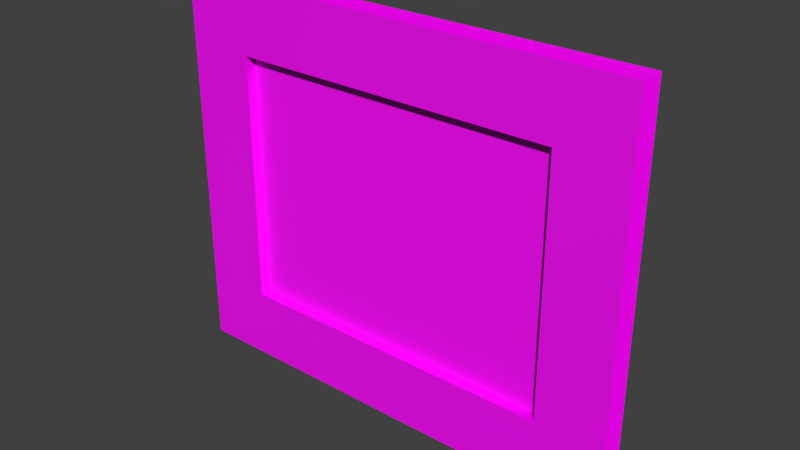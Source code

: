 # Source: bedroom_e_painting04_model.blend  (saved by Blender 2.93.21; exported with 4.5.12 LTS)
import bpy
from mathutils import Matrix  # noqa: F401  (used for matrix-valued properties, if any)

bpy.ops.wm.read_factory_settings(use_empty=True)
scene = bpy.context.scene
scene.name = 'Scene'

# ---- collections
col_collection_1 = bpy.data.collections.new('Collection 1'); scene.collection.children.link(col_collection_1)
col_collection_5 = bpy.data.collections.new('Collection 5'); scene.collection.children.link(col_collection_5)
col_collection_20 = bpy.data.collections.new('Collection 20'); scene.collection.children.link(col_collection_20)

# ---- images (referenced by path relative to the original .blend; pixels are not part of the script)
import os
ASSET_DIR = os.environ.get("B2B_ASSET_DIR", "")  # directory of the original .blend (textures are referenced by path, not embedded)
HERE = os.path.dirname(os.path.abspath(__file__))  # packed textures are extracted next to this script under _unpacked/

def load_image(name, relpath, width, height, colorspace="sRGB"):
    """Load a texture the original file referenced (path relative to the .blend, or extracted next to this script)."""
    p = next((c for c in (os.path.join(HERE, relpath), os.path.join(ASSET_DIR, relpath)) if relpath and os.path.exists(c)), "")
    if p:
        img = bpy.data.images.load(p, check_existing=True)
        img.name = name
    else:  # same state as the original file: an image datablock whose file is absent (Cycles renders it pink)
        img = bpy.data.images.new(name, width, height)
        img.source = "FILE"
        img.filepath = "//" + (relpath or name)
    img.colorspace_settings.name = colorspace
    return img
img_bird04_oil_png = load_image('bird04-oil.png', 'Materials/bird04-oil.png', 1024, 1024, 'sRGB')
img_painting02_frame_png_001 = load_image('painting02_frame.png.001', 'painting02_frame.png', 1024, 1024, 'sRGB')
img_painting02_frame_nrm_png_001 = load_image('painting02_frame_NRM.png.001', 'painting02_frame_NRM.png', 1024, 1024, 'Non-Color')

# ---- materials (node trees are filled in below, after node groups)
mat_bedroom_e_painting04_painting = bpy.data.materials.new('bedroom_e_painting04_painting')
mat_bedroom_e_painting04_painting.use_transparent_shadow = False
mat_painting_paper_backing01 = bpy.data.materials.new('painting_paper_backing01')
mat_painting_paper_backing01.alpha_threshold = 0.0
mat_painting_paper_backing01.use_transparent_shadow = False
mat_painting_paper_backing01.roughness = 0.5
mat_painting_paper_backing01.specular_intensity = 0.0
mat_bedroom_e_painting04_frame = bpy.data.materials.new('bedroom_e_painting04_frame')
mat_bedroom_e_painting04_frame.use_transparent_shadow = False

# ---- material node trees
mat_bedroom_e_painting04_painting.use_nodes = True; mat_bedroom_e_painting04_painting.node_tree.nodes.clear()
_N = mat_bedroom_e_painting04_painting.node_tree.nodes; _L = mat_bedroom_e_painting04_painting.node_tree.links
n0 = _N.new('ShaderNodeBsdfPrincipled'); n0.name = 'Principled BSDF'; n0.location = (10, 300)
n0.distribution = 'GGX'
n0.subsurface_method = 'BURLEY'
n0.inputs[3].default_value = 1.45
n0.inputs[27].default_value = (0.0, 0.0, 0.0, 1.0)
n0.inputs[28].default_value = 1.0
n1 = _N.new('ShaderNodeOutputMaterial'); n1.name = 'Material Output'; n1.location = (300, 300)
n2 = _N.new('ShaderNodeTexImage'); n2.name = 'Image Texture'; n2.location = (-303, 285)
n2.image = img_bird04_oil_png
_L.new(n0.outputs[0], n1.inputs[0])
_L.new(n2.outputs[0], n0.inputs[0])
n1.is_active_output = True
mat_bedroom_e_painting04_frame.use_nodes = True; mat_bedroom_e_painting04_frame.node_tree.nodes.clear()
_N = mat_bedroom_e_painting04_frame.node_tree.nodes; _L = mat_bedroom_e_painting04_frame.node_tree.links
n0 = _N.new('ShaderNodeBsdfPrincipled'); n0.name = 'Principled BSDF'; n0.location = (10, 300)
n0.distribution = 'GGX'
n0.subsurface_method = 'BURLEY'
n0.inputs[3].default_value = 1.45
n0.inputs[13].default_value = 0.09545
n0.inputs[27].default_value = (0.0, 0.0, 0.0, 1.0)
n0.inputs[28].default_value = 1.0
n1 = _N.new('ShaderNodeOutputMaterial'); n1.name = 'Material Output'; n1.location = (300, 300)
n2 = _N.new('ShaderNodeTexImage'); n2.name = 'Image Texture'; n2.location = (-302, 361)
n2.image = img_painting02_frame_png_001
n3 = _N.new('ShaderNodeTexImage'); n3.name = 'Image Texture.001'; n3.location = (-322, 10)
n3.image = img_painting02_frame_nrm_png_001
_L.new(n0.outputs[0], n1.inputs[0])
_L.new(n2.outputs[0], n0.inputs[0])
_L.new(n3.outputs[0], n0.inputs[5])
n1.is_active_output = True

# ---- world
world_world = bpy.data.worlds.new('World'); scene.world = world_world
world_world.color = (0.05088, 0.05088, 0.05088)
world_world.use_sun_shadow = False
world_world.sun_shadow_jitter_overblur = 0.0
world_world.cycles.sampling_method = 'NONE'
world_world.cycles.sample_map_resolution = 256

# ---- meshes
me_cylinder = bpy.data.meshes.new('Cylinder')
me_cylinder.from_pydata([(4.147e-09, 0.02507, -0.3143), (4.147e-09, 0.02507, 0.3143), (0.009595, 0.02316, -0.3143), (0.009595, 0.02316, 0.3143), (0.01773, 0.01773, -0.3143), (0.01773, 0.01773, 0.3143), (0.02316, 0.009595, -0.3143), (0.02316, 0.009595, 0.3143), (0.02507, -1.565e-09, -0.3143), (0.02507, -1.565e-09, 0.3143), (0.02316, -0.009595, -0.3143), (0.02316, -0.009595, 0.3143), (0.01773, -0.01773, -0.3143), (0.01773, -0.01773, 0.3143), (0.009595, -0.02316, -0.3143), (0.009595, -0.02316, 0.3143), (7.933e-09, -0.02507, -0.3143), (7.933e-09, -0.02507, 0.3143), (-0.009595, -0.02316, -0.3143), (-0.009595, -0.02316, 0.3143), (-0.01773, -0.01773, -0.3143), (-0.01773, -0.01773, 0.3143), (-0.02316, -0.009595, -0.3143), (-0.02316, -0.009595, 0.3143), (-0.02507, -1.697e-10, -0.3143), (-0.02507, -1.697e-10, 0.3143), (-0.02316, 0.009595, -0.3143), (-0.02316, 0.009595, 0.3143), (-0.01773, 0.01773, -0.3143), (-0.01773, 0.01773, 0.3143), (-0.009595, 0.02316, -0.3143), (-0.009595, 0.02316, 0.3143)], [], [(0, 1, 3, 2), (2, 3, 5, 4), (4, 5, 7, 6), (6, 7, 9, 8), (8, 9, 11, 10), (10, 11, 13, 12), (12, 13, 15, 14), (14, 15, 17, 16), (16, 17, 19, 18), (18, 19, 21, 20), (20, 21, 23, 22), (22, 23, 25, 24), (24, 25, 27, 26), (26, 27, 29, 28), (30, 31, 1, 0), (28, 29, 31, 30)])
me_cylinder.polygons.foreach_set('use_smooth', [True] * 16)
_uv = me_cylinder.uv_layers.new(name='UVMap')
_uv.uv.foreach_set('vector', [0.2792, 5.283e-05, 0.2792, 0.9994, 0.2617, 0.9995, 0.2617, 8.405e-05, 0.2617, 8.405e-05, 0.2617, 0.9995, 0.2443, 0.9995, 0.2443, 0.0001153, 0.2443, 0.0001153, 0.2443, 0.9995, 0.2268, 0.9995, 0.2268, 0.0001465, 0.2268, 0.0001465, 0.2268, 0.9995, 0.2094, 0.9996, 0.2094, 0.0001778, 0.2094, 0.0001778, 0.2094, 0.9996, 0.1919, 0.9996, 0.1919, 0.000209, 0.1919, 0.000209, 0.1919, 0.9996, 0.1745, 0.9996, 0.1745, 0.0002402, 0.1745, 0.0002402, 0.1745, 0.9996, 0.157, 0.9997, 0.157, 0.0002714, 0.157, 0.0002714, 0.157, 0.9997, 0.1396, 0.9997, 0.1396, 0.0003027, 0.1396, 0.0003027, 0.1396, 0.9997, 0.1222, 0.9997, 0.1222, 0.0003339, 0.1222, 0.0003339, 0.1222, 0.9997, 0.1047, 0.9998, 0.1047, 0.0003651, 0.1047, 0.0003651, 0.1047, 0.9998, 0.08727, 0.9998, 0.08727, 0.0003963, 0.08727, 0.0003963, 0.08727, 0.9998, 0.06983, 0.9998, 0.06983, 0.0004276, 0.06983, 0.0004276, 0.06983, 0.9998, 0.05238, 0.9999, 0.05238, 0.0004588, 0.05238, 0.0004588, 0.05238, 0.9999, 0.03494, 0.9999, 0.03494, 0.0004901, 0.0175, 0.0005213, 0.0175, 0.9999, 5.283e-05, 0.9999, 5.283e-05, 0.0005525, 0.03494, 0.0004901, 0.03494, 0.9999, 0.0175, 0.9999, 0.0175, 0.0005213])
me_cylinder.use_remesh_preserve_volume = False
me_cylinder.use_remesh_preserve_attributes = False
me_cylinder.use_mirror_vertex_groups = False
me_cylinder.update()
me_cube_001 = bpy.data.meshes.new('Cube.001')
me_cube_001.from_pydata([(0.2014, -0.09222, -0.4653), (0.2014, -0.09222, 0.4653), (0.2014, -0.05723, -0.4653), (0.2014, -0.05723, 0.4653), (1.429, -0.09222, -0.4653), (1.429, -0.09222, 0.4653), (1.429, -0.05723, -0.4653), (1.429, -0.05723, 0.4653)], [], [(0, 1, 3, 2), (2, 3, 7, 6), (6, 7, 5, 4), (4, 5, 1, 0), (2, 6, 4, 0), (7, 3, 1, 5)])
_uv = me_cube_001.uv_layers.new(name='UVMap')
_uv.uv.foreach_set('vector', [8.196e-05, 0.9999, 8.225e-05, 0.5181, 0.0182, 0.5181, 0.0182, 0.9999, 0.0182, 0.9999, 0.0182, 0.5181, 0.6538, 0.5181, 0.6538, 0.9999, 0.6538, 0.9999, 0.6538, 0.5181, 0.6719, 0.5181, 0.6719, 0.9999, 0.9939, -0.0008469, 0.9939, 0.986, 6.598e-05, 0.986, 6.439e-05, -0.0008447, 0.0182, 8.331e-05, 0.6538, 8.196e-05, 0.6538, 0.0182, 0.0182, 0.0182, 0.6538, 0.5181, 0.0182, 0.5181, 0.0182, 0.5, 0.6538, 0.5])
me_cube_001.materials.append(mat_bedroom_e_painting04_painting)
me_cube_001.use_remesh_preserve_volume = False
me_cube_001.use_remesh_preserve_attributes = False
me_cube_001.use_mirror_vertex_groups = False
me_cube_001.update()
me_plane_000 = bpy.data.meshes.new('Plane.000')
me_plane_000.from_pydata([(-1.371, -0.0003564, -0.5646), (-0.01215, -0.0003564, -0.5646), (-1.371, -0.0003563, 0.5646), (-0.01215, -0.0003562, 0.5646)], [], [(0, 1, 3, 2)])
_uv = me_plane_000.uv_layers.new(name='UVMap')
_uv.uv.foreach_set('vector', [0.8103, 0.9287, 0.07716, 0.9287, 0.07716, 0.192, 0.8103, 0.192])
me_plane_000.materials.append(mat_painting_paper_backing01)
me_plane_000.use_remesh_preserve_volume = False
me_plane_000.use_remesh_preserve_attributes = False
me_plane_000.use_mirror_vertex_groups = False
me_plane_000.update()
me_cube = bpy.data.meshes.new('Cube')
me_cube.from_pydata([(-0.008174, -0.03877, 0.1799), (-0.008174, -0.03877, 0.3029), (-0.008174, -0.02172, 0.1799), (-0.008174, -0.02172, 0.3029), (0.008174, -0.03877, 0.1799), (0.008174, -0.03877, 0.3029), (0.008174, -0.02172, 0.1799), (0.008174, -0.02172, 0.3029), (-0.008174, -0.03877, -0.1799), (-0.008174, -0.03877, -0.3029), (-0.008174, -0.02172, -0.1799), (-0.008174, -0.02172, -0.3029), (0.008174, -0.03877, -0.1799), (0.008174, -0.03877, -0.3029), (0.008174, -0.02172, -0.1799), (0.008174, -0.02172, -0.3029)], [], [(1, 3, 2, 0), (3, 7, 6, 2), (7, 5, 4, 6), (5, 1, 0, 4), (0, 2, 6, 4), (5, 7, 3, 1), (9, 8, 10, 11), (11, 10, 14, 15), (15, 14, 12, 13), (13, 12, 8, 9), (8, 12, 14, 10), (13, 9, 11, 15)])
_uv = me_cube.uv_layers.new(name='UVMap')
_uv.uv.foreach_set('vector', [0.0, 0.0, 0.1276, 0.0, 0.1276, 0.8782, 1.394e-07, 0.8782, 0.6329, 0.0, 0.7553, 0.0, 0.7553, 0.8782, 0.6329, 0.8782, 0.5105, 0.8782, 0.3829, 0.8782, 0.3829, 0.0, 0.5105, 0.0, 0.8776, 0.0, 1.0, 0.0, 1.0, 0.8782, 0.8776, 0.8782, 0.1276, 1.0, 0.1276, 0.8782, 0.25, 0.8782, 0.25, 1.0, 0.1276, 0.8782, 0.1276, 1.0, 0.005256, 1.0, 0.005256, 0.8782, 0.1276, 0.8782, 0.1276, 0.0, 0.2553, 0.0, 0.2553, 0.8782, 0.5105, 0.8782, 0.5105, 0.0, 0.6329, 0.0, 0.6329, 0.8782, 0.3829, 0.0, 0.3829, 0.8782, 0.2553, 0.8782, 0.2553, 0.0, 0.7553, 0.8782, 0.7553, 0.0, 0.8776, 0.0, 0.8776, 0.8782, 0.8776, 0.8782, 1.0, 0.8782, 1.0, 1.0, 0.8776, 1.0, 0.8776, 1.0, 0.7553, 1.0, 0.7553, 0.8782, 0.8776, 0.8782])
me_cube.use_remesh_preserve_volume = False
me_cube.use_remesh_preserve_attributes = False
me_cube.use_mirror_vertex_groups = False
me_cube.update()
me_plane_005 = bpy.data.meshes.new('Plane.005')
me_plane_005.from_pydata([(0.0006884, 8.792e-07, -0.5772), (1.626, 8.792e-07, -0.5772), (0.0006884, -8.754e-07, 0.5705), (1.626, -8.754e-07, 0.5705), (0.0006884, -2.943e-07, 0.3699), (0.0006884, 2.943e-07, -0.3699), (1.626, 2.943e-07, -0.3699), (1.626, -2.943e-07, 0.3699), (0.2402, 8.792e-07, -0.5772), (1.386, 8.792e-07, -0.5772), (1.386, -8.754e-07, 0.5705), (0.2402, -8.754e-07, 0.5705), (1.386, 2.906e-07, -0.3699), (0.2402, 2.906e-07, -0.3699), (1.386, -2.906e-07, 0.3699), (0.2402, -2.906e-07, 0.3699), (0.0006884, -0.107, -0.5772), (1.626, -0.107, -0.5772), (0.0006884, -0.107, 0.5705), (1.626, -0.107, 0.5705), (0.0006884, -0.107, 0.3699), (0.0006884, -0.107, -0.3699), (1.626, -0.107, -0.3699), (1.626, -0.107, 0.3699), (0.2402, -0.107, -0.5772), (1.386, -0.107, -0.5772), (1.386, -0.107, 0.5705), (0.2402, -0.107, 0.5705), (1.386, -0.107, -0.3699), (0.2402, -0.107, -0.3699), (1.386, -0.107, 0.3699), (0.2402, -0.107, 0.3699)], [], [(14, 10, 3, 7), (9, 12, 6, 1), (12, 14, 7, 6), (4, 2, 11, 15), (15, 11, 10, 14), (0, 5, 13, 8), (8, 13, 12, 9), (5, 4, 15, 13), (30, 23, 19, 26), (25, 17, 22, 28), (28, 22, 23, 30), (20, 31, 27, 18), (31, 30, 26, 27), (16, 24, 29, 21), (24, 25, 28, 29), (21, 29, 31, 20), (6, 7, 23, 22), (4, 5, 21, 20), (11, 2, 18, 27), (9, 1, 17, 25), (3, 10, 26, 19), (14, 12, 28, 30), (0, 8, 24, 16), (1, 6, 22, 17), (15, 14, 30, 31), (2, 4, 20, 18), (12, 13, 29, 28), (7, 3, 19, 23), (10, 11, 27, 26), (5, 0, 16, 21), (8, 9, 25, 24), (13, 15, 31, 29)])
_uv = me_plane_005.uv_layers.new(name='UVMap')
_uv.uv.foreach_set('vector', [0.78, 0.7523, 0.78, 0.9999, 0.9965, 0.9999, 0.9965, 0.7523, 0.78, 0.0001007, 0.78, 0.2529, 0.9965, 0.2529, 0.9965, 0.0001011, 0.78, 0.2529, 0.78, 0.7523, 0.9965, 0.7523, 0.9965, 0.2529, 0.002387, 0.7523, 0.002388, 0.9999, 0.2188, 0.9999, 0.2188, 0.7523, 0.2188, 0.7523, 0.2188, 0.9999, 0.78, 0.9999, 0.78, 0.7523, 0.002387, 9.998e-05, 0.002387, 0.2529, 0.2188, 0.2529, 0.2188, 0.0001002, 0.2188, 0.0001002, 0.2188, 0.2529, 0.78, 0.2529, 0.78, 0.0001007, 0.002387, 0.2529, 0.002387, 0.7523, 0.2188, 0.7523, 0.2188, 0.2529, 0.78, 0.7523, 0.9965, 0.7523, 0.9965, 0.9999, 0.78, 0.9999, 0.78, 0.0001007, 0.9965, 0.0001011, 0.9965, 0.2529, 0.78, 0.2529, 0.78, 0.2529, 0.9965, 0.2529, 0.9965, 0.7523, 0.78, 0.7523, 0.002387, 0.7523, 0.2188, 0.7523, 0.2188, 0.9999, 0.002388, 0.9999, 0.2188, 0.7523, 0.78, 0.7523, 0.78, 0.9999, 0.2188, 0.9999, 0.002387, 9.998e-05, 0.2188, 0.0001002, 0.2188, 0.2529, 0.002387, 0.2529, 0.2188, 0.0001002, 0.78, 0.0001007, 0.78, 0.2529, 0.2188, 0.2529, 0.002387, 0.2529, 0.2188, 0.2529, 0.2188, 0.7523, 0.002387, 0.7523, 0.08562, 0.0156, 0.217, 0.01512, 0.2171, 0.03035, 0.08564, 0.03083, 0.551, 0.0143, 0.6822, 0.01454, 0.6822, 0.02974, 0.551, 0.02951, 0.4527, 0.01439, 0.5004, 0.01431, 0.5004, 0.02952, 0.4527, 0.0296, 0.9175, 0.01558, 0.9651, 0.01583, 0.9651, 0.03102, 0.9174, 0.03077, 0.2677, 0.01494, 0.3155, 0.01478, 0.3155, 0.03, 0.2678, 0.03016, 0.3507, 0.2246, 0.4999, 0.2246, 0.4999, 0.2407, 0.3507, 0.2407, 0.7328, 0.0147, 0.7805, 0.0149, 0.7804, 0.03009, 0.7328, 0.0299, 0.03491, 0.01579, 0.08562, 0.0156, 0.08564, 0.03083, 0.03493, 0.03102, 0.1949, 0.2246, 0.3507, 0.2246, 0.3507, 0.2407, 0.1949, 0.2407, 0.5004, 0.01431, 0.551, 0.0143, 0.551, 0.02951, 0.5004, 0.02952, 0.4999, 0.2246, 0.6559, 0.2246, 0.6559, 0.2407, 0.4999, 0.2407, 0.217, 0.01512, 0.2677, 0.01494, 0.2678, 0.03016, 0.2171, 0.03035, 0.3155, 0.01478, 0.4527, 0.01439, 0.4527, 0.0296, 0.3155, 0.03, 0.6822, 0.01454, 0.7328, 0.0147, 0.7328, 0.0299, 0.6822, 0.02974, 0.7805, 0.0149, 0.9175, 0.01558, 0.9174, 0.03077, 0.7804, 0.03009, 0.6559, 0.2246, 0.8051, 0.2246, 0.8051, 0.2407, 0.6559, 0.2407])
me_plane_005.materials.append(mat_bedroom_e_painting04_frame)
me_plane_005.use_remesh_preserve_volume = False
me_plane_005.use_remesh_preserve_attributes = False
me_plane_005.use_mirror_vertex_groups = False
me_plane_005.update()
arm_armature = bpy.data.armatures.new('Armature')  # bones are not reproduced

# ---- objects
ob_hinge_cylinder = bpy.data.objects.new('hinge_cylinder', me_cylinder)
ob_bedroom_sw_painting01_armature = bpy.data.objects.new('bedroom_sw_painting01_armature', arm_armature)
ob_new_canvas = bpy.data.objects.new('new-canvas', me_cube_001)
ob_paper_backing = bpy.data.objects.new('paper_backing', me_plane_000)
ob_hinge_bar = bpy.data.objects.new('hinge_bar', me_cube)
ob_frame = bpy.data.objects.new('frame', me_plane_005)

# ---- transforms, parenting, visibility, modifiers, constraints
ob_hinge_cylinder.location = (0.0, 0.0, 0.0)
ob_hinge_cylinder.lineart.crease_threshold = 0.0
ob_bedroom_sw_painting01_armature.location = (0.0, 0.0, 0.0)
ob_bedroom_sw_painting01_armature.lineart.crease_threshold = 0.0
ob_new_canvas.parent = ob_bedroom_sw_painting01_armature
ob_new_canvas.location = (0.0, 0.0, 0.0)
ob_new_canvas.scale = (0.9938, 1.0, 1.0)
ob_new_canvas.lineart.crease_threshold = 0.0
_vg = ob_new_canvas.vertex_groups.new(name='bedroom_sw_painting01_bone')
_vg.add([0, 1, 2, 3, 4, 5, 6, 7], 1.0, 'REPLACE')
_m = ob_new_canvas.modifiers.new('Armature', 'ARMATURE')
_m.object = ob_bedroom_sw_painting01_armature
ob_paper_backing.parent = ob_bedroom_sw_painting01_armature
ob_paper_backing.location = (-0.04724, -0.03865, 0.0)
ob_paper_backing.rotation_euler = (0.0, -0.0, 3.142)
ob_paper_backing.scale = (1.25, 1.25, 1.25)
ob_paper_backing.lineart.crease_threshold = 0.0
_vg = ob_paper_backing.vertex_groups.new(name='bedroom_sw_painting01_bone')
_vg.add([0, 1, 2, 3], 1.0, 'REPLACE')
_m = ob_paper_backing.modifiers.new('Armature', 'ARMATURE')
_m.object = ob_bedroom_sw_painting01_armature
ob_hinge_bar.parent = ob_bedroom_sw_painting01_armature
ob_hinge_bar.location = (0.0, 0.0, 0.0)
ob_hinge_bar.lineart.crease_threshold = 0.0
_vg = ob_hinge_bar.vertex_groups.new(name='bedroom_sw_painting01_bone')
for _i, _w in zip([0, 1, 2, 3, 4, 5, 6, 7, 8, 9, 10, 11, 12, 13, 14, 15], [1.0, 1.0, 1.0, 1.0, 1.0, 1.0, 1.0, 1.0, 1.0, 1.0, 1.0, 1.0, 1.0, 1.0, 1.0, 1.0]): _vg.add([_i], _w, 'REPLACE')
_m = ob_hinge_bar.modifiers.new('Armature', 'ARMATURE')
_m.object = ob_bedroom_sw_painting01_armature
ob_frame.parent = ob_bedroom_sw_painting01_armature
ob_frame.location = (-0.04724, -0.03865, 0.0)
ob_frame.scale = (1.056, 0.8689, 1.25)
ob_frame.lineart.crease_threshold = 0.0
_vg = ob_frame.vertex_groups.new(name='bedroom_sw_painting01_bone')
_vg.add([0, 1, 2, 3, 4, 5, 6, 7, 8, 9, 10, 11, 12, 13, 14, 15, 16, 17, 18, 19, 20, 21, 22, 23, 24, 25, 26, 27, 28, 29, 30, 31], 1.0, 'REPLACE')
_m = ob_frame.modifiers.new('Armature', 'ARMATURE')
_m.object = ob_bedroom_sw_painting01_armature

# ---- collection membership
col_collection_1.objects.link(ob_hinge_cylinder)
col_collection_1.objects.link(ob_bedroom_sw_painting01_armature)
col_collection_1.objects.link(ob_new_canvas)
col_collection_1.objects.link(ob_paper_backing)
col_collection_1.objects.link(ob_hinge_bar)
col_collection_5.objects.link(ob_frame)

# ---- scene / render settings (as saved in the file)
scene.frame_start = 1; scene.frame_end = 100; scene.frame_set(1)
scene.render.engine = 'BLENDER_EEVEE_NEXT'
scene.render.image_settings.color_mode = 'RGB'
scene.render.image_settings.compression = 90
scene.render.resolution_percentage = 50
scene.render.dither_intensity = 0.0
scene.render.bake_margin = 2
scene.cycles.use_denoising = False
scene.cycles.samples = 10
scene.cycles.sampling_pattern = 'TABULATED_SOBOL'
scene.cycles.light_sampling_threshold = 0.0
scene.cycles.use_adaptive_sampling = False
scene.cycles.use_light_tree = False
scene.cycles.blur_glossy = 0.0
scene.cycles.volume_bounces = 1
scene.cycles.pixel_filter_type = 'GAUSSIAN'
scene.cycles.sample_clamp_indirect = 0.0
scene.view_settings.view_transform = 'Standard'
bpy.context.view_layer.update()

# ---- added for rendering (the .blend has no active camera and no usable light): camera, sun
cam_auto = bpy.data.cameras.new('AutoCamera')
cam_auto.lens = 50.0
cam_auto.sensor_width = 36.0
cam_auto.clip_end = 1000.0
ob_auto_camera = bpy.data.objects.new('AutoCamera', cam_auto)
scene.collection.objects.link(ob_auto_camera)
ob_auto_camera.location = (2.88695, -2.54335, 1.65589)
ob_auto_camera.rotation_euler = (1.09748, -7.21219e-08, 0.694738)
scene.camera = ob_auto_camera
light_auto_sun = bpy.data.lights.new('AutoSun', 'SUN')
light_auto_sun.energy = 3.0
light_auto_sun.angle = 0.0523599
ob_auto_sun = bpy.data.objects.new('AutoSun', light_auto_sun)
scene.collection.objects.link(ob_auto_sun)
ob_auto_sun.rotation_euler = (0.872665, 0.174533, 0.523599)
bpy.context.view_layer.update()
